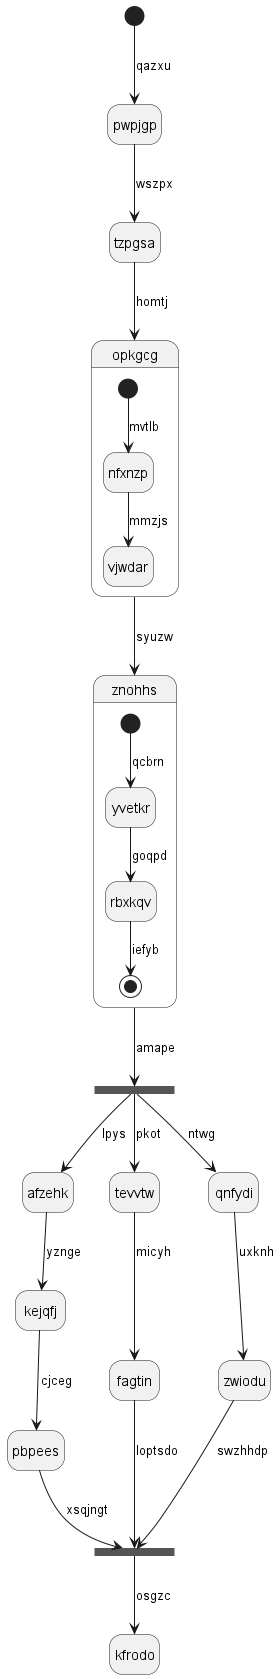

The diagram above was rendered by PlantUML. Its source (embedded in the PNG):
@startuml
hide empty description
state pwpjgp
[*] --> pwpjgp : qazxu
pwpjgp --> tzpgsa : wszpx
tzpgsa --> opkgcg : homtj
state opkgcg {
[*] --> nfxnzp : mvtlb
nfxnzp --> vjwdar : mmzjs
}
opkgcg --> znohhs : syuzw
state znohhs {
[*] --> yvetkr : qcbrn
yvetkr --> rbxkqv : goqpd
rbxkqv --> [*] : iefyb
}
state zzclii <<fork>>
znohhs --> zzclii : amape
state hndffv <<join>>
zzclii --> afzehk : lpys
afzehk --> kejqfj : yznge
kejqfj --> pbpees : cjceg
pbpees --> hndffv : xsqjngt
zzclii --> tevvtw : pkot
tevvtw --> fagtin : micyh
fagtin --> hndffv : loptsdo
zzclii --> qnfydi : ntwg
qnfydi --> zwiodu : uxknh
zwiodu --> hndffv : swzhhdp
hndffv --> kfrodo : osgzc
@enduml